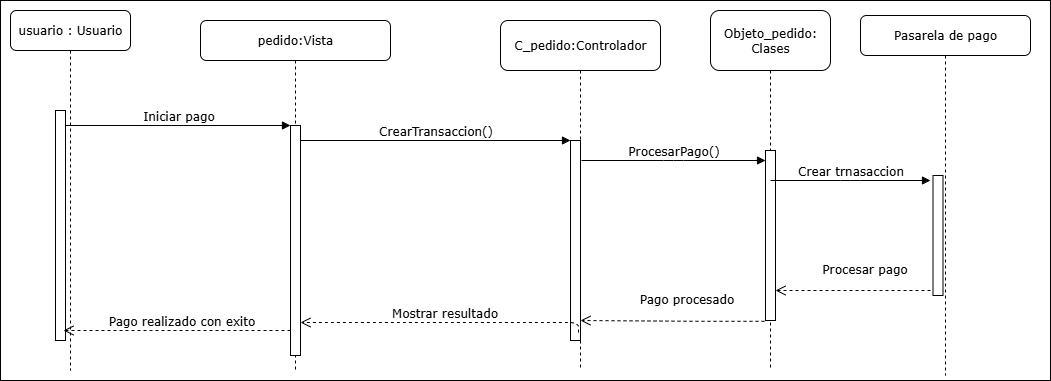

The diagram above was exported from draw.io. Its source (the exported page's mxGraphModel, read from the mxfile embedded in the PNG):
<mxGraphModel dx="1426" dy="785" grid="1" gridSize="10" guides="1" tooltips="1" connect="1" arrows="1" fold="1" page="1" pageScale="1" pageWidth="1100" pageHeight="850" background="none" math="0" shadow="0">
  <root>
    <mxCell id="0" />
    <mxCell id="1" parent="0" />
    <mxCell id="5yB9abvb0Np2FGrC4anv-91" value="" style="rounded=0;whiteSpace=wrap;html=1;" vertex="1" parent="1">
      <mxGeometry x="70" y="70" width="1050" height="380" as="geometry" />
    </mxCell>
    <mxCell id="5yB9abvb0Np2FGrC4anv-2" value="Pasarela de pago" style="shape=umlLifeline;perimeter=lifelinePerimeter;whiteSpace=wrap;html=1;container=1;collapsible=0;recursiveResize=0;outlineConnect=0;rounded=1;shadow=0;comic=0;labelBackgroundColor=none;strokeWidth=1;fontFamily=Verdana;fontSize=12;align=center;" vertex="1" parent="1">
      <mxGeometry x="930" y="85" width="170" height="360" as="geometry" />
    </mxCell>
    <mxCell id="7baba1c4bc27f4b0-19" value="" style="html=1;points=[];perimeter=orthogonalPerimeter;rounded=0;shadow=0;comic=0;labelBackgroundColor=none;strokeWidth=1;fontFamily=Verdana;fontSize=12;align=center;" parent="5yB9abvb0Np2FGrC4anv-2" vertex="1">
      <mxGeometry x="72.5" y="160" width="10" height="120" as="geometry" />
    </mxCell>
    <mxCell id="7baba1c4bc27f4b0-2" value="pedido:Vista" style="shape=umlLifeline;perimeter=lifelinePerimeter;whiteSpace=wrap;html=1;container=1;collapsible=0;recursiveResize=0;outlineConnect=0;rounded=1;shadow=0;comic=0;labelBackgroundColor=none;strokeWidth=1;fontFamily=Verdana;fontSize=12;align=center;" parent="1" vertex="1">
      <mxGeometry x="270" y="90" width="190" height="350" as="geometry" />
    </mxCell>
    <mxCell id="7baba1c4bc27f4b0-10" value="" style="html=1;points=[];perimeter=orthogonalPerimeter;rounded=0;shadow=0;comic=0;labelBackgroundColor=none;strokeWidth=1;fontFamily=Verdana;fontSize=12;align=center;" parent="7baba1c4bc27f4b0-2" vertex="1">
      <mxGeometry x="90" y="105" width="10" height="230" as="geometry" />
    </mxCell>
    <mxCell id="7baba1c4bc27f4b0-3" value="C_pedido:Controlador" style="shape=umlLifeline;perimeter=lifelinePerimeter;whiteSpace=wrap;html=1;container=1;collapsible=0;recursiveResize=0;outlineConnect=0;rounded=1;shadow=0;comic=0;labelBackgroundColor=none;strokeWidth=1;fontFamily=Verdana;fontSize=12;align=center;size=50;" parent="1" vertex="1">
      <mxGeometry x="570" y="90" width="160" height="350" as="geometry" />
    </mxCell>
    <mxCell id="7baba1c4bc27f4b0-13" value="" style="html=1;points=[];perimeter=orthogonalPerimeter;rounded=0;shadow=0;comic=0;labelBackgroundColor=none;strokeWidth=1;fontFamily=Verdana;fontSize=12;align=center;" parent="7baba1c4bc27f4b0-3" vertex="1">
      <mxGeometry x="70" y="120" width="10" height="200" as="geometry" />
    </mxCell>
    <mxCell id="7baba1c4bc27f4b0-4" value="Objeto_pedido:&lt;div&gt;Clases&lt;/div&gt;" style="shape=umlLifeline;perimeter=lifelinePerimeter;whiteSpace=wrap;html=1;container=1;collapsible=0;recursiveResize=0;outlineConnect=0;rounded=1;shadow=0;comic=0;labelBackgroundColor=none;strokeWidth=1;fontFamily=Verdana;fontSize=12;align=center;size=60;" parent="1" vertex="1">
      <mxGeometry x="780" y="80" width="120" height="360" as="geometry" />
    </mxCell>
    <mxCell id="7baba1c4bc27f4b0-16" value="" style="html=1;points=[];perimeter=orthogonalPerimeter;rounded=0;shadow=0;comic=0;labelBackgroundColor=none;strokeWidth=1;fontFamily=Verdana;fontSize=12;align=center;" parent="7baba1c4bc27f4b0-4" vertex="1">
      <mxGeometry x="55" y="140" width="10" height="170" as="geometry" />
    </mxCell>
    <mxCell id="5yB9abvb0Np2FGrC4anv-7" value="Pago procesado" style="html=1;verticalAlign=bottom;endArrow=open;dashed=1;endSize=8;labelBackgroundColor=none;fontFamily=Verdana;fontSize=12;edgeStyle=elbowEdgeStyle;elbow=horizontal;entryX=1.4;entryY=0.76;entryDx=0;entryDy=0;entryPerimeter=0;exitX=0.3;exitY=0.84;exitDx=0;exitDy=0;exitPerimeter=0;" edge="1" parent="7baba1c4bc27f4b0-4">
      <mxGeometry x="-0.1472" y="-12" relative="1" as="geometry">
        <mxPoint x="-130" y="310" as="targetPoint" />
        <Array as="points">
          <mxPoint x="-14" y="188" />
        </Array>
        <mxPoint x="54" y="310.79999999999995" as="sourcePoint" />
        <mxPoint as="offset" />
      </mxGeometry>
    </mxCell>
    <mxCell id="5yB9abvb0Np2FGrC4anv-89" value="Crear trnasaccion" style="html=1;verticalAlign=bottom;endArrow=block;labelBackgroundColor=none;fontFamily=Verdana;fontSize=12;edgeStyle=elbowEdgeStyle;elbow=vertical;exitX=1.1;exitY=0.1;exitDx=0;exitDy=0;exitPerimeter=0;" edge="1" parent="7baba1c4bc27f4b0-4">
      <mxGeometry relative="1" as="geometry">
        <mxPoint x="60" y="170" as="sourcePoint" />
        <Array as="points" />
        <mxPoint x="220" y="170" as="targetPoint" />
      </mxGeometry>
    </mxCell>
    <mxCell id="5yB9abvb0Np2FGrC4anv-90" value="Procesar pago" style="html=1;verticalAlign=bottom;endArrow=open;dashed=1;endSize=8;labelBackgroundColor=none;fontFamily=Verdana;fontSize=12;edgeStyle=elbowEdgeStyle;elbow=horizontal;entryX=1.4;entryY=0.76;entryDx=0;entryDy=0;entryPerimeter=0;" edge="1" parent="7baba1c4bc27f4b0-4">
      <mxGeometry x="-0.1472" y="-12" relative="1" as="geometry">
        <mxPoint x="65" y="280" as="targetPoint" />
        <Array as="points">
          <mxPoint x="181" y="158" />
        </Array>
        <mxPoint x="220" y="280" as="sourcePoint" />
        <mxPoint as="offset" />
      </mxGeometry>
    </mxCell>
    <mxCell id="7baba1c4bc27f4b0-8" value="usuario : Usuario" style="shape=umlLifeline;perimeter=lifelinePerimeter;whiteSpace=wrap;html=1;container=1;collapsible=0;recursiveResize=0;outlineConnect=0;rounded=1;shadow=0;comic=0;labelBackgroundColor=none;strokeWidth=1;fontFamily=Verdana;fontSize=12;align=center;" parent="1" vertex="1">
      <mxGeometry x="80" y="80" width="120" height="360" as="geometry" />
    </mxCell>
    <mxCell id="7baba1c4bc27f4b0-9" value="" style="html=1;points=[];perimeter=orthogonalPerimeter;rounded=0;shadow=0;comic=0;labelBackgroundColor=none;strokeWidth=1;fontFamily=Verdana;fontSize=12;align=center;" parent="7baba1c4bc27f4b0-8" vertex="1">
      <mxGeometry x="45" y="100" width="10" height="230" as="geometry" />
    </mxCell>
    <mxCell id="7baba1c4bc27f4b0-17" value="ProcesarPago()" style="html=1;verticalAlign=bottom;endArrow=block;labelBackgroundColor=none;fontFamily=Verdana;fontSize=12;edgeStyle=elbowEdgeStyle;elbow=vertical;exitX=1.1;exitY=0.1;exitDx=0;exitDy=0;exitPerimeter=0;" parent="1" source="7baba1c4bc27f4b0-13" target="7baba1c4bc27f4b0-16" edge="1">
      <mxGeometry relative="1" as="geometry">
        <mxPoint x="510" y="220" as="sourcePoint" />
        <Array as="points" />
      </mxGeometry>
    </mxCell>
    <mxCell id="7baba1c4bc27f4b0-30" value="Pago realizado con exito" style="html=1;verticalAlign=bottom;endArrow=open;dashed=1;endSize=8;labelBackgroundColor=none;fontFamily=Verdana;fontSize=12;edgeStyle=elbowEdgeStyle;elbow=vertical;" parent="1" source="7baba1c4bc27f4b0-10" edge="1">
      <mxGeometry x="-0.0418" relative="1" as="geometry">
        <mxPoint x="133" y="400" as="targetPoint" />
        <Array as="points">
          <mxPoint x="210" y="400" />
        </Array>
        <mxPoint x="870" y="600" as="sourcePoint" />
        <mxPoint as="offset" />
      </mxGeometry>
    </mxCell>
    <mxCell id="7baba1c4bc27f4b0-11" value="Iniciar pago" style="html=1;verticalAlign=bottom;endArrow=block;entryX=0;entryY=0;labelBackgroundColor=none;fontFamily=Verdana;fontSize=12;edgeStyle=elbowEdgeStyle;elbow=vertical;" parent="1" source="7baba1c4bc27f4b0-9" target="7baba1c4bc27f4b0-10" edge="1">
      <mxGeometry relative="1" as="geometry">
        <mxPoint x="220" y="190" as="sourcePoint" />
      </mxGeometry>
    </mxCell>
    <mxCell id="7baba1c4bc27f4b0-14" value="CrearTransaccion()" style="html=1;verticalAlign=bottom;endArrow=block;entryX=0;entryY=0;labelBackgroundColor=none;fontFamily=Verdana;fontSize=12;edgeStyle=elbowEdgeStyle;elbow=vertical;" parent="1" source="7baba1c4bc27f4b0-10" target="7baba1c4bc27f4b0-13" edge="1">
      <mxGeometry relative="1" as="geometry">
        <mxPoint x="370" y="200" as="sourcePoint" />
      </mxGeometry>
    </mxCell>
    <mxCell id="5yB9abvb0Np2FGrC4anv-64" value="Mostrar resultado" style="html=1;verticalAlign=bottom;endArrow=open;dashed=1;endSize=8;labelBackgroundColor=none;fontFamily=Verdana;fontSize=12;edgeStyle=elbowEdgeStyle;elbow=vertical;entryX=1;entryY=0.857;entryDx=0;entryDy=0;entryPerimeter=0;exitX=0.8;exitY=0.96;exitDx=0;exitDy=0;exitPerimeter=0;" edge="1" parent="1" source="7baba1c4bc27f4b0-13" target="7baba1c4bc27f4b0-10">
      <mxGeometry relative="1" as="geometry">
        <mxPoint x="400" y="392" as="targetPoint" />
        <Array as="points">
          <mxPoint x="485" y="392" />
          <mxPoint x="455" y="312" />
        </Array>
        <mxPoint x="580" y="392" as="sourcePoint" />
      </mxGeometry>
    </mxCell>
  </root>
</mxGraphModel>